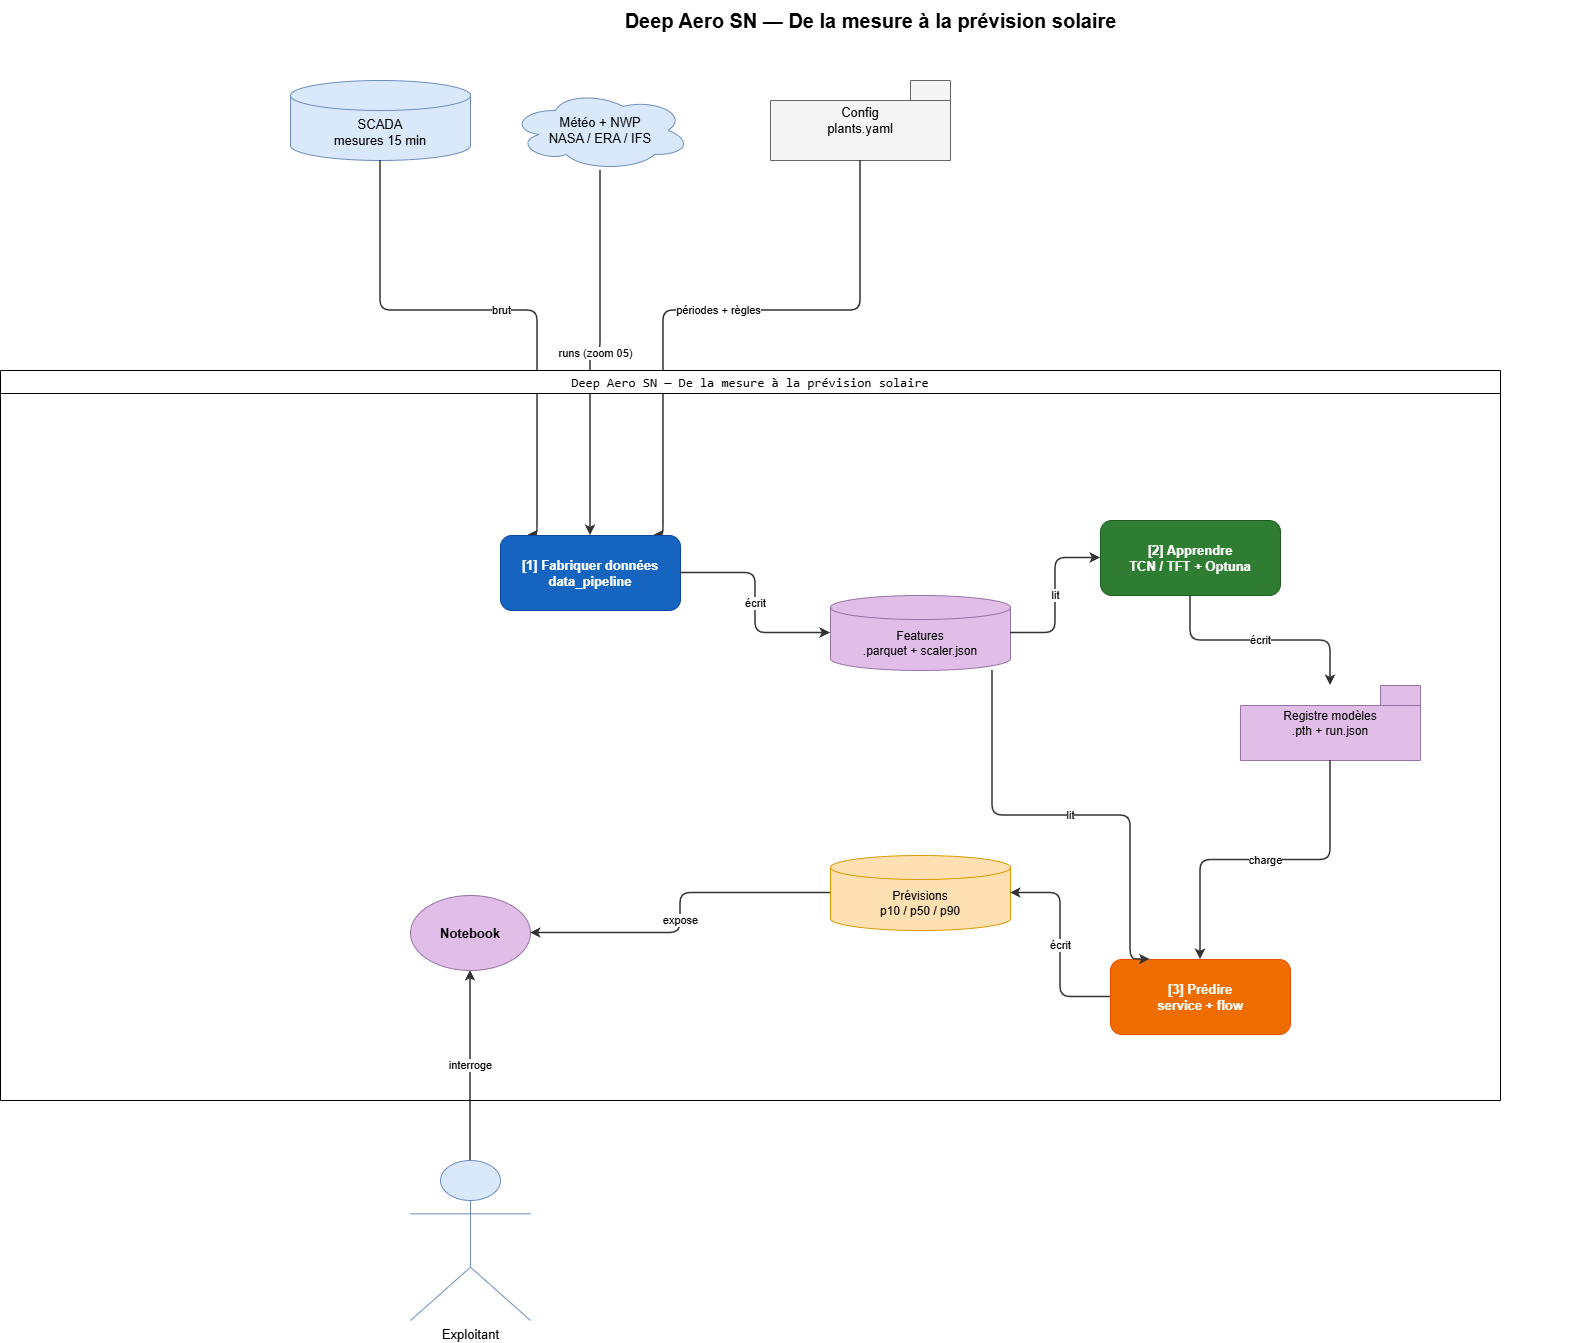

The diagram above was exported from draw.io. Its source (the exported page's mxGraphModel, read from the mxfile embedded in the PNG):
<mxGraphModel dx="1958" dy="1384" grid="1" gridSize="10" guides="1" tooltips="1" connect="1" arrows="1" fold="1" page="1" pageScale="1" pageWidth="827" pageHeight="1169" math="0" shadow="0">
  <root>
    <mxCell id="0" />
    <mxCell id="1" parent="0" />
    <mxCell id="P3EmTicbM7Lj1CfVQL9r-1" parent="1" style="text;html=1;fontSize=20;fontStyle=1;align=center;verticalAlign=middle;" value="Deep Aero SN — De la mesure à la prévision solaire" vertex="1">
      <mxGeometry height="40" width="1400" x="260" y="170" as="geometry" />
    </mxCell>
    <mxCell id="P3EmTicbM7Lj1CfVQL9r-2" parent="1" style="shape=cylinder3;whiteSpace=wrap;html=1;boundedLbl=1;backgroundOutline=1;size=15;fillColor=#DAE8FC;strokeColor=#6C8EBF;fontSize=13;" value="SCADA&#10;mesures 15 min" vertex="1">
      <mxGeometry height="80" width="180" x="380" y="250" as="geometry" />
    </mxCell>
    <mxCell id="P3EmTicbM7Lj1CfVQL9r-3" parent="1" style="ellipse;shape=cloud;whiteSpace=wrap;html=1;fillColor=#DAE8FC;strokeColor=#6C8EBF;fontSize=13;" value="Météo + NWP&#10;NASA / ERA / IFS" vertex="1">
      <mxGeometry height="80" width="180" x="600" y="260" as="geometry" />
    </mxCell>
    <mxCell id="P3EmTicbM7Lj1CfVQL9r-4" parent="1" style="shape=folder;whiteSpace=wrap;html=1;fillColor=#F5F5F5;strokeColor=#666666;fontSize=13;tabWidth=40;" value="Config&#10;plants.yaml" vertex="1">
      <mxGeometry height="80" width="180" x="860" y="250" as="geometry" />
    </mxCell>
    <mxCell id="P3EmTicbM7Lj1CfVQL9r-13" parent="1" style="shape=umlActor;verticalLabelPosition=bottom;verticalAlign=top;html=1;fillColor=#DAE8FC;strokeColor=#6C8EBF;fontSize=13;" value="Exploitant" vertex="1">
      <mxGeometry height="160" width="120" x="500" y="1330" as="geometry" />
    </mxCell>
    <mxCell id="P3EmTicbM7Lj1CfVQL9r-15" edge="1" parent="1" source="P3EmTicbM7Lj1CfVQL9r-2" style="edgeStyle=orthogonalEdgeStyle;rounded=1;html=1;strokeColor=#333333;strokeWidth=1.5;endArrow=classic;endFill=1;labelBackgroundColor=#ffffff;exitX=0.5;exitY=1;entryX=0.15;entryY=0;" target="P3EmTicbM7Lj1CfVQL9r-6" value="brut">
      <mxGeometry relative="1" as="geometry">
        <Array as="points">
          <mxPoint x="470" y="480" />
          <mxPoint x="627" y="480" />
        </Array>
      </mxGeometry>
    </mxCell>
    <mxCell id="P3EmTicbM7Lj1CfVQL9r-16" edge="1" parent="1" source="P3EmTicbM7Lj1CfVQL9r-3" style="edgeStyle=orthogonalEdgeStyle;rounded=1;html=1;strokeColor=#333333;strokeWidth=1.5;endArrow=classic;endFill=1;labelBackgroundColor=#ffffff;exitX=0.5;exitY=1;entryX=0.5;entryY=0;" target="P3EmTicbM7Lj1CfVQL9r-6" value="runs (zoom 05)">
      <mxGeometry relative="1" as="geometry" />
    </mxCell>
    <mxCell id="P3EmTicbM7Lj1CfVQL9r-17" edge="1" parent="1" source="P3EmTicbM7Lj1CfVQL9r-4" style="edgeStyle=orthogonalEdgeStyle;rounded=1;html=1;strokeColor=#333333;strokeWidth=1.5;endArrow=classic;endFill=1;labelBackgroundColor=#ffffff;exitX=0.5;exitY=1;entryX=0.85;entryY=0;" target="P3EmTicbM7Lj1CfVQL9r-6" value="périodes + règles">
      <mxGeometry relative="1" x="0.0019" as="geometry">
        <Array as="points">
          <mxPoint x="950" y="480" />
          <mxPoint x="753" y="480" />
        </Array>
      </mxGeometry>
    </mxCell>
    <mxCell id="P3EmTicbM7Lj1CfVQL9r-25" edge="1" parent="1" source="P3EmTicbM7Lj1CfVQL9r-13" style="edgeStyle=orthogonalEdgeStyle;rounded=1;html=1;strokeColor=#333333;strokeWidth=1.5;endArrow=classic;endFill=1;labelBackgroundColor=#ffffff;exitX=0.5;exitY=0;entryX=0.5;entryY=1;" target="P3EmTicbM7Lj1CfVQL9r-12" value="interroge">
      <mxGeometry relative="1" as="geometry" />
    </mxCell>
    <mxCell id="Sv2oy_Z3AbbEIz2wWdC4-2" parent="1" style="swimlane;whiteSpace=wrap;html=1;" value="&lt;pre style=&quot;font: 400 13px / 22px Menlo, Monaco, Consolas, &amp;quot;Cascadia Mono&amp;quot;, &amp;quot;Ubuntu Mono&amp;quot;, &amp;quot;DejaVu Sans Mono&amp;quot;, &amp;quot;Liberation Mono&amp;quot;, &amp;quot;JetBrains Mono&amp;quot;, &amp;quot;Fira Code&amp;quot;, Cousine, &amp;quot;Roboto Mono&amp;quot;, &amp;quot;Courier New&amp;quot;, Courier, sans-serif, system-ui; overflow: auto; white-space: pre-wrap; word-break: break-all; padding: 16px; text-align: start; margin: 0px !important;&quot;&gt;&lt;span class=&quot;token tag&quot;&gt;&lt;span class=&quot;token attr-value&quot; style=&quot;color: rgb(0, 0, 0);&quot;&gt;Deep Aero SN — De la mesure à la prévision solaire&lt;/span&gt;&lt;/span&gt;&lt;/pre&gt;" vertex="1">
      <mxGeometry height="730" width="1500" x="90" y="540" as="geometry" />
    </mxCell>
    <mxCell id="P3EmTicbM7Lj1CfVQL9r-6" parent="Sv2oy_Z3AbbEIz2wWdC4-2" style="rounded=1;whiteSpace=wrap;html=1;fillColor=#1565C0;strokeColor=#0D47A1;fontColor=#ffffff;fontSize=13;fontStyle=1;" value="[1] Fabriquer données&#10;data_pipeline" vertex="1">
      <mxGeometry height="75" width="180" x="500" y="165" as="geometry" />
    </mxCell>
    <mxCell id="P3EmTicbM7Lj1CfVQL9r-7" parent="Sv2oy_Z3AbbEIz2wWdC4-2" style="shape=cylinder3;whiteSpace=wrap;html=1;boundedLbl=1;backgroundOutline=1;size=12;fillColor=#E1BEE7;strokeColor=#9673A6;fontSize=12;" value="Features&#10;.parquet + scaler.json" vertex="1">
      <mxGeometry height="75" width="180" x="830" y="225" as="geometry" />
    </mxCell>
    <mxCell id="P3EmTicbM7Lj1CfVQL9r-8" parent="Sv2oy_Z3AbbEIz2wWdC4-2" style="rounded=1;whiteSpace=wrap;html=1;fillColor=#2E7D32;strokeColor=#1B5E20;fontColor=#ffffff;fontSize=13;fontStyle=1;" value="[2] Apprendre&#10;TCN / TFT + Optuna" vertex="1">
      <mxGeometry height="75" width="180" x="1100" y="150" as="geometry" />
    </mxCell>
    <mxCell id="P3EmTicbM7Lj1CfVQL9r-9" parent="Sv2oy_Z3AbbEIz2wWdC4-2" style="shape=folder;whiteSpace=wrap;html=1;fillColor=#E1BEE7;strokeColor=#9673A6;fontSize=12;tabWidth=40;" value="Registre modèles&#10;.pth + run.json" vertex="1">
      <mxGeometry height="75" width="180" x="1240" y="315" as="geometry" />
    </mxCell>
    <mxCell id="P3EmTicbM7Lj1CfVQL9r-10" parent="Sv2oy_Z3AbbEIz2wWdC4-2" style="rounded=1;whiteSpace=wrap;html=1;fillColor=#EF6C00;strokeColor=#E65100;fontColor=#ffffff;fontSize=13;fontStyle=1;" value="[3] Prédire&#10;service + flow" vertex="1">
      <mxGeometry height="75" width="180" x="1110" y="589" as="geometry" />
    </mxCell>
    <mxCell id="P3EmTicbM7Lj1CfVQL9r-11" parent="Sv2oy_Z3AbbEIz2wWdC4-2" style="shape=cylinder3;whiteSpace=wrap;html=1;boundedLbl=1;backgroundOutline=1;size=12;fillColor=#FFE0B2;strokeColor=#D79B00;fontSize=12;" value="Prévisions&#10;p10 / p50 / p90" vertex="1">
      <mxGeometry height="75" width="180" x="830" y="485" as="geometry" />
    </mxCell>
    <mxCell id="P3EmTicbM7Lj1CfVQL9r-12" parent="Sv2oy_Z3AbbEIz2wWdC4-2" style="ellipse;whiteSpace=wrap;html=1;fillColor=#E1BEE7;strokeColor=#9673A6;fontSize=13;fontStyle=1;" value="Notebook" vertex="1">
      <mxGeometry height="75" width="120" x="410" y="525" as="geometry" />
    </mxCell>
    <mxCell id="P3EmTicbM7Lj1CfVQL9r-18" edge="1" parent="Sv2oy_Z3AbbEIz2wWdC4-2" source="P3EmTicbM7Lj1CfVQL9r-6" style="edgeStyle=orthogonalEdgeStyle;rounded=1;html=1;strokeColor=#333333;strokeWidth=1.5;endArrow=classic;endFill=1;labelBackgroundColor=#ffffff;exitX=1;exitY=0.5;entryX=0;entryY=0.5;" target="P3EmTicbM7Lj1CfVQL9r-7" value="écrit">
      <mxGeometry relative="1" as="geometry" />
    </mxCell>
    <mxCell id="P3EmTicbM7Lj1CfVQL9r-19" edge="1" parent="Sv2oy_Z3AbbEIz2wWdC4-2" source="P3EmTicbM7Lj1CfVQL9r-7" style="edgeStyle=orthogonalEdgeStyle;rounded=1;html=1;strokeColor=#333333;strokeWidth=1.5;endArrow=classic;endFill=1;labelBackgroundColor=#ffffff;exitX=1;exitY=0.5;entryX=0;entryY=0.5;" target="P3EmTicbM7Lj1CfVQL9r-8" value="lit">
      <mxGeometry relative="1" as="geometry" />
    </mxCell>
    <mxCell id="P3EmTicbM7Lj1CfVQL9r-20" edge="1" parent="Sv2oy_Z3AbbEIz2wWdC4-2" source="P3EmTicbM7Lj1CfVQL9r-8" style="edgeStyle=orthogonalEdgeStyle;rounded=1;html=1;strokeColor=#333333;strokeWidth=1.5;endArrow=classic;endFill=1;labelBackgroundColor=#ffffff;exitX=0.5;exitY=1;entryX=0.5;entryY=0;" target="P3EmTicbM7Lj1CfVQL9r-9" value="écrit">
      <mxGeometry relative="1" as="geometry" />
    </mxCell>
    <mxCell id="P3EmTicbM7Lj1CfVQL9r-21" edge="1" parent="Sv2oy_Z3AbbEIz2wWdC4-2" source="P3EmTicbM7Lj1CfVQL9r-9" style="edgeStyle=orthogonalEdgeStyle;rounded=1;html=1;strokeColor=#333333;strokeWidth=1.5;endArrow=classic;endFill=1;labelBackgroundColor=#ffffff;exitX=0.5;exitY=1;entryX=0.5;entryY=0;" target="P3EmTicbM7Lj1CfVQL9r-10" value="charge">
      <mxGeometry relative="1" as="geometry" />
    </mxCell>
    <mxCell id="P3EmTicbM7Lj1CfVQL9r-22" edge="1" parent="Sv2oy_Z3AbbEIz2wWdC4-2" source="P3EmTicbM7Lj1CfVQL9r-7" style="edgeStyle=orthogonalEdgeStyle;rounded=1;html=1;strokeColor=#333333;strokeWidth=1.5;endArrow=classic;endFill=1;labelBackgroundColor=#ffffff;exitX=0.9;exitY=1;entryX=0.22;entryY=0;" target="P3EmTicbM7Lj1CfVQL9r-10" value="lit">
      <mxGeometry relative="1" as="geometry">
        <Array as="points">
          <mxPoint x="992" y="445" />
          <mxPoint x="1130" y="445" />
        </Array>
      </mxGeometry>
    </mxCell>
    <mxCell id="P3EmTicbM7Lj1CfVQL9r-23" edge="1" parent="Sv2oy_Z3AbbEIz2wWdC4-2" source="P3EmTicbM7Lj1CfVQL9r-10" style="edgeStyle=orthogonalEdgeStyle;rounded=1;html=1;strokeColor=#333333;strokeWidth=1.5;endArrow=classic;endFill=1;labelBackgroundColor=#ffffff;exitX=0;exitY=0.5;entryX=1;entryY=0.5;" target="P3EmTicbM7Lj1CfVQL9r-11" value="écrit">
      <mxGeometry relative="1" as="geometry" />
    </mxCell>
    <mxCell id="P3EmTicbM7Lj1CfVQL9r-24" edge="1" parent="Sv2oy_Z3AbbEIz2wWdC4-2" source="P3EmTicbM7Lj1CfVQL9r-11" style="edgeStyle=orthogonalEdgeStyle;rounded=1;html=1;strokeColor=#333333;strokeWidth=1.5;endArrow=classic;endFill=1;labelBackgroundColor=#ffffff;exitX=0;exitY=0.5;entryX=1;entryY=0.5;exitDx=0;exitDy=0;exitPerimeter=0;" target="P3EmTicbM7Lj1CfVQL9r-12" value="expose">
      <mxGeometry relative="1" x="0.04" as="geometry">
        <mxPoint x="710" y="752.5" as="sourcePoint" />
      </mxGeometry>
    </mxCell>
  </root>
</mxGraphModel>